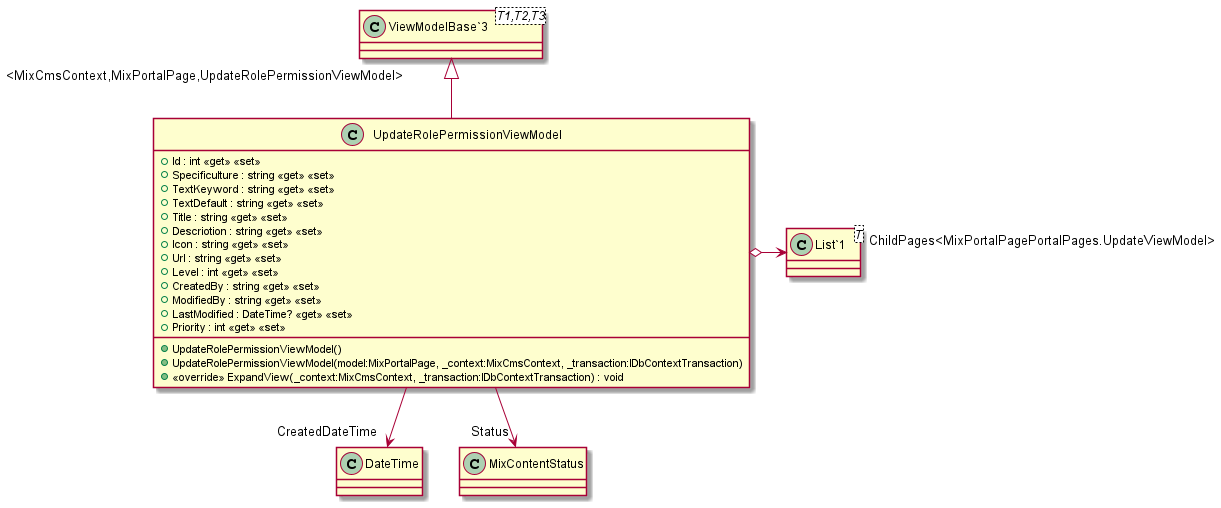

The diagram above was rendered by PlantUML. Its source (embedded in the PNG):
@startuml
class UpdateRolePermissionViewModel {
    + Id : int <<get>> <<set>>
    + Specificulture : string <<get>> <<set>>
    + TextKeyword : string <<get>> <<set>>
    + TextDefault : string <<get>> <<set>>
    + Title : string <<get>> <<set>>
    + Descriotion : string <<get>> <<set>>
    + Icon : string <<get>> <<set>>
    + Url : string <<get>> <<set>>
    + Level : int <<get>> <<set>>
    + CreatedBy : string <<get>> <<set>>
    + ModifiedBy : string <<get>> <<set>>
    + LastModified : DateTime? <<get>> <<set>>
    + Priority : int <<get>> <<set>>
    + UpdateRolePermissionViewModel()
    + UpdateRolePermissionViewModel(model:MixPortalPage, _context:MixCmsContext, _transaction:IDbContextTransaction)
    + <<override>> ExpandView(_context:MixCmsContext, _transaction:IDbContextTransaction) : void
}
class "ViewModelBase`3"<T1,T2,T3> {
}
class "List`1"<T> {
}
"ViewModelBase`3" "<MixCmsContext,MixPortalPage,UpdateRolePermissionViewModel>" <|-- UpdateRolePermissionViewModel
UpdateRolePermissionViewModel --> "CreatedDateTime" DateTime
UpdateRolePermissionViewModel --> "Status" MixContentStatus
UpdateRolePermissionViewModel o-> "ChildPages<MixPortalPagePortalPages.UpdateViewModel>" "List`1"
@enduml